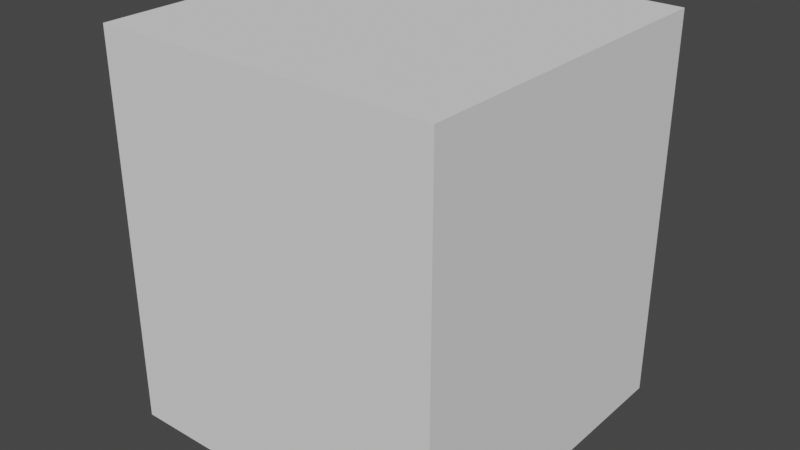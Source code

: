 # Source: cactus.blend  (saved by Blender 2.81.16; exported with 4.5.12 LTS)
import bpy
from mathutils import Matrix  # noqa: F401  (used for matrix-valued properties, if any)

bpy.ops.wm.read_factory_settings(use_empty=True)
scene = bpy.context.scene
scene.name = 'Scene'

# ---- collections
col_collection = bpy.data.collections.new('Collection'); scene.collection.children.link(col_collection)

# ---- world
world_world = bpy.data.worlds.new('World'); scene.world = world_world
world_world.use_nodes = True; world_world.node_tree.nodes.clear()
_N = world_world.node_tree.nodes; _L = world_world.node_tree.links
n0 = _N.new('ShaderNodeOutputWorld'); n0.name = 'World Output'; n0.location = (300, 300)
n1 = _N.new('ShaderNodeBackground'); n1.name = 'Background'; n1.location = (10, 300)
n1.inputs[0].default_value = (0.05088, 0.05088, 0.05088, 1.0)
_L.new(n1.outputs[0], n0.inputs[0])
n0.is_active_output = True
world_world.color = (0.05088, 0.05088, 0.05088)
world_world.use_sun_shadow = False
world_world.sun_shadow_jitter_overblur = 0.0

# ---- meshes
me_cube_001 = bpy.data.meshes.new('Cube.001')
me_cube_001.from_pydata([(-0.4375, -0.4375, -0.5), (-0.4375, -0.4375, 0.5), (-0.4375, 0.4375, -0.5), (-0.4375, 0.4375, 0.5), (0.4375, -0.4375, -0.5), (0.4375, -0.4375, 0.5), (0.4375, 0.4375, -0.5), (0.4375, 0.4375, 0.5)], [], [(0, 1, 3, 2), (2, 3, 7, 6), (6, 7, 5, 4), (4, 5, 1, 0)])
_uv = me_cube_001.uv_layers.new(name='UVMap')
_uv.uv.foreach_set('vector', [0.375, 0.0, 0.625, 0.0, 0.625, 0.25, 0.375, 0.25, 0.375, 0.25, 0.625, 0.25, 0.625, 0.5, 0.375, 0.5, 0.375, 0.5, 0.625, 0.5, 0.625, 0.75, 0.375, 0.75, 0.375, 0.75, 0.625, 0.75, 0.625, 1.0, 0.375, 1.0])
me_cube_001.use_remesh_fix_poles = True
me_cube_001.use_remesh_preserve_attributes = False
me_cube_001.use_mirror_vertex_groups = False
me_cube_001.update()
me_cube_003 = bpy.data.meshes.new('Cube.003')
me_cube_003.from_pydata([(-0.4375, -0.4375, 0.5), (-0.4375, 0.4375, 0.5), (0.4375, -0.4375, 0.5), (0.4375, 0.4375, 0.5)], [], [(3, 1, 0, 2)])
_uv = me_cube_003.uv_layers.new(name='UVMap')
_uv.uv.foreach_set('vector', [0.625, 0.5, 0.875, 0.5, 0.875, 0.75, 0.625, 0.75])
me_cube_003.use_remesh_fix_poles = True
me_cube_003.use_remesh_preserve_attributes = False
me_cube_003.use_mirror_vertex_groups = False
me_cube_003.update()
me_cube_004 = bpy.data.meshes.new('Cube.004')
me_cube_004.from_pydata([(-0.4375, -0.4375, -0.5), (-0.4375, 0.4375, -0.5), (0.4375, -0.4375, -0.5), (0.4375, 0.4375, -0.5)], [], [(1, 3, 2, 0)])
_uv = me_cube_004.uv_layers.new(name='UVMap')
_uv.uv.foreach_set('vector', [0.125, 0.5, 0.375, 0.5, 0.375, 0.75, 0.125, 0.75])
me_cube_004.use_remesh_fix_poles = True
me_cube_004.use_remesh_preserve_attributes = False
me_cube_004.use_mirror_vertex_groups = False
me_cube_004.update()

# ---- objects
ob_side = bpy.data.objects.new('side', me_cube_001)
ob_top = bpy.data.objects.new('top', me_cube_003)
ob_bottom = bpy.data.objects.new('bottom', me_cube_004)

# ---- transforms, parenting, visibility, modifiers, constraints
ob_side.location = (0.0, 0.0, 0.0)
ob_side.lineart.crease_threshold = 0.0
ob_top.location = (0.0, 0.0, 0.0)
ob_top.lineart.crease_threshold = 0.0
ob_bottom.location = (0.0, 0.0, 0.0)
ob_bottom.lineart.crease_threshold = 0.0

# ---- collection membership
col_collection.objects.link(ob_side)
col_collection.objects.link(ob_top)
col_collection.objects.link(ob_bottom)

# ---- scene / render settings (as saved in the file)
scene.frame_start = 1; scene.frame_end = 250; scene.frame_set(1)
scene.render.engine = 'BLENDER_EEVEE_NEXT'
scene.cycles.use_denoising = False
scene.cycles.samples = 128
scene.cycles.sampling_pattern = 'TABULATED_SOBOL'
scene.cycles.use_adaptive_sampling = False
scene.cycles.use_light_tree = False
scene.view_settings.view_transform = 'Filmic'
bpy.context.view_layer.update()

# ---- added for rendering (the .blend has no active camera and no usable light): camera, sun
cam_auto = bpy.data.cameras.new('AutoCamera')
cam_auto.lens = 50.0
cam_auto.sensor_width = 36.0
cam_auto.clip_end = 1000.0
ob_auto_camera = bpy.data.objects.new('AutoCamera', cam_auto)
scene.collection.objects.link(ob_auto_camera)
ob_auto_camera.location = (1.47202, -1.76643, 1.17762)
ob_auto_camera.rotation_euler = (1.09748, -7.21219e-08, 0.694738)
scene.camera = ob_auto_camera
light_auto_sun = bpy.data.lights.new('AutoSun', 'SUN')
light_auto_sun.energy = 3.0
light_auto_sun.angle = 0.0523599
ob_auto_sun = bpy.data.objects.new('AutoSun', light_auto_sun)
scene.collection.objects.link(ob_auto_sun)
ob_auto_sun.rotation_euler = (0.872665, 0.174533, 0.523599)
bpy.context.view_layer.update()
